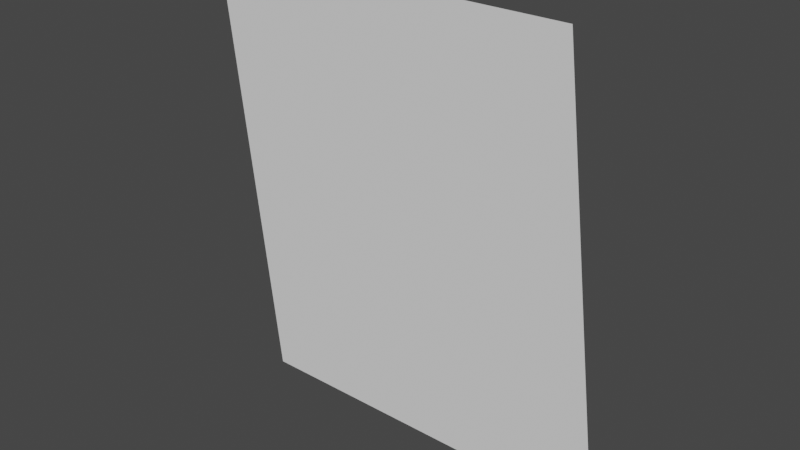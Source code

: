 # Source: FaceHUD.blend  (saved by Blender 3.3.6; exported with 4.5.12 LTS)
import bpy
from mathutils import Matrix  # noqa: F401  (used for matrix-valued properties, if any)

bpy.ops.wm.read_factory_settings(use_empty=True)
scene = bpy.context.scene
scene.name = 'Scene'

# ---- collections
col_collection = bpy.data.collections.new('Collection'); scene.collection.children.link(col_collection)

# ---- materials (node trees are filled in below, after node groups)
mat_x = bpy.data.materials.new('マテリアル')
mat_x.use_transparent_shadow = False

# ---- material node trees
mat_x.use_nodes = True; mat_x.node_tree.nodes.clear()
_N = mat_x.node_tree.nodes; _L = mat_x.node_tree.links
n0 = _N.new('ShaderNodeOutputMaterial'); n0.name = 'Material Output'; n0.location = (279, 283)
n1 = _N.new('ShaderNodeBsdfPrincipled'); n1.name = 'Principled BSDF'; n1.location = (-56, 207)
n1.distribution = 'GGX'
n1.subsurface_method = 'RANDOM_WALK_SKIN'
n1.inputs[2].default_value = 1.0
n1.inputs[3].default_value = 1.45
n1.inputs[13].default_value = 0.0
n1.inputs[27].default_value = (0.0, 0.0, 0.0, 1.0)
_L.new(n1.outputs[0], n0.inputs[0])
n0.is_active_output = True

# ---- world
world_world = bpy.data.worlds.new('World'); scene.world = world_world
world_world.use_nodes = True; world_world.node_tree.nodes.clear()
_N = world_world.node_tree.nodes; _L = world_world.node_tree.links
n0 = _N.new('ShaderNodeOutputWorld'); n0.name = 'World Output'; n0.location = (300, 300)
n1 = _N.new('ShaderNodeBackground'); n1.name = 'Background'; n1.location = (10, 300)
n1.inputs[0].default_value = (0.05088, 0.05088, 0.05088, 1.0)
_L.new(n1.outputs[0], n0.inputs[0])
n0.is_active_output = True
world_world.color = (0.05088, 0.05088, 0.05088)
world_world.use_sun_shadow = False
world_world.sun_shadow_jitter_overblur = 0.0

# ---- meshes
me_x = bpy.data.meshes.new('平面')
me_x.from_pydata([(1.0, 0.1, -1.0), (-0.75, 0.1, -1.0), (-1.0, 0.1, 1.0), (0.75, 0.1, 1.0)], [], [(1, 2, 3, 0)])
_uv = me_x.uv_layers.new(name='Texture')
_uv.uv.foreach_set('vector', [0.875, 0.0, 1.0, 1.0, 0.125, 1.0, 0.0, 1.496e-07])
me_x.materials.append(mat_x)
me_x.update()

# ---- objects
ob_x = bpy.data.objects.new('平面', me_x)

# ---- transforms, parenting, visibility, modifiers, constraints
ob_x.location = (0.0, 0.0, 0.0)

# ---- collection membership
col_collection.objects.link(ob_x)

# ---- scene / render settings (as saved in the file)
scene.frame_start = 1; scene.frame_end = 250; scene.frame_set(1)
scene.render.engine = 'BLENDER_EEVEE_NEXT'
scene.cycles.sampling_pattern = 'TABULATED_SOBOL'
scene.cycles.use_light_tree = False
scene.view_settings.view_transform = 'Filmic'
bpy.context.view_layer.update()

# ---- added for rendering (the .blend has no active camera and no usable light): camera, sun
cam_auto = bpy.data.cameras.new('AutoCamera')
cam_auto.lens = 50.0
cam_auto.sensor_width = 36.0
cam_auto.clip_end = 1000.0
ob_auto_camera = bpy.data.objects.new('AutoCamera', cam_auto)
scene.collection.objects.link(ob_auto_camera)
ob_auto_camera.location = (2.61693, -3.04032, 2.09354)
ob_auto_camera.rotation_euler = (1.09748, -7.21219e-08, 0.694738)
scene.camera = ob_auto_camera
light_auto_sun = bpy.data.lights.new('AutoSun', 'SUN')
light_auto_sun.energy = 3.0
light_auto_sun.angle = 0.0523599
ob_auto_sun = bpy.data.objects.new('AutoSun', light_auto_sun)
scene.collection.objects.link(ob_auto_sun)
ob_auto_sun.rotation_euler = (0.872665, 0.174533, 0.523599)
bpy.context.view_layer.update()
